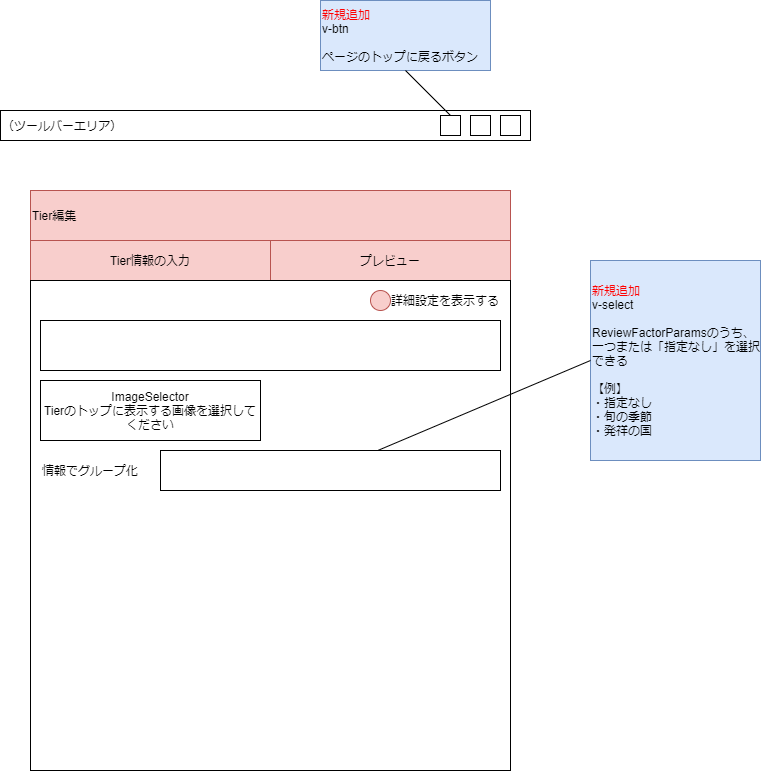

The diagram above was exported from draw.io. Its source (the exported page's mxGraphModel, read from the mxfile embedded in the PNG):
<mxGraphModel dx="1545" dy="805" grid="1" gridSize="10" guides="1" tooltips="1" connect="1" arrows="1" fold="1" page="1" pageScale="1" pageWidth="60" pageHeight="60" math="0" shadow="0">
  <root>
    <mxCell id="OlHOioXIskvZ4qDcuWaT-0" />
    <mxCell id="OlHOioXIskvZ4qDcuWaT-1" parent="OlHOioXIskvZ4qDcuWaT-0" />
    <mxCell id="16tF7EE5oj1fo8YoP6P1-0" value="Tier編集" style="rounded=0;whiteSpace=wrap;html=1;strokeColor=#b85450;fillColor=#f8cecc;align=left;" vertex="1" parent="OlHOioXIskvZ4qDcuWaT-1">
      <mxGeometry x="-300" y="110" width="480" height="50" as="geometry" />
    </mxCell>
    <mxCell id="16tF7EE5oj1fo8YoP6P1-1" value="Tier情報の入力" style="rounded=0;whiteSpace=wrap;html=1;strokeColor=#b85450;fillColor=#f8cecc;" vertex="1" parent="OlHOioXIskvZ4qDcuWaT-1">
      <mxGeometry x="-300" y="160" width="240" height="40" as="geometry" />
    </mxCell>
    <mxCell id="16tF7EE5oj1fo8YoP6P1-4" value="プレビュー" style="rounded=0;whiteSpace=wrap;html=1;strokeColor=#b85450;fillColor=#f8cecc;" vertex="1" parent="OlHOioXIskvZ4qDcuWaT-1">
      <mxGeometry x="-60" y="160" width="240" height="40" as="geometry" />
    </mxCell>
    <mxCell id="16tF7EE5oj1fo8YoP6P1-5" value="（ツールバーエリア）" style="rounded=0;whiteSpace=wrap;html=1;align=left;" vertex="1" parent="OlHOioXIskvZ4qDcuWaT-1">
      <mxGeometry x="-330" y="30" width="530" height="30" as="geometry" />
    </mxCell>
    <mxCell id="16tF7EE5oj1fo8YoP6P1-6" value="" style="rounded=0;whiteSpace=wrap;html=1;align=left;" vertex="1" parent="OlHOioXIskvZ4qDcuWaT-1">
      <mxGeometry x="170" y="35" width="20" height="20" as="geometry" />
    </mxCell>
    <mxCell id="16tF7EE5oj1fo8YoP6P1-7" value="" style="rounded=0;whiteSpace=wrap;html=1;align=left;" vertex="1" parent="OlHOioXIskvZ4qDcuWaT-1">
      <mxGeometry x="140" y="35" width="20" height="20" as="geometry" />
    </mxCell>
    <mxCell id="16tF7EE5oj1fo8YoP6P1-8" value="" style="rounded=0;whiteSpace=wrap;html=1;align=left;" vertex="1" parent="OlHOioXIskvZ4qDcuWaT-1">
      <mxGeometry x="110" y="35" width="20" height="20" as="geometry" />
    </mxCell>
    <mxCell id="16tF7EE5oj1fo8YoP6P1-9" value="&lt;font color=&quot;#ff0000&quot;&gt;新規追加&lt;/font&gt;&lt;br&gt;v-btn&lt;br&gt;&lt;br&gt;ページのトップに戻るボタン" style="rounded=0;whiteSpace=wrap;html=1;align=left;fillColor=#dae8fc;strokeColor=#6c8ebf;" vertex="1" parent="OlHOioXIskvZ4qDcuWaT-1">
      <mxGeometry x="-10" y="-80" width="170" height="70" as="geometry" />
    </mxCell>
    <mxCell id="16tF7EE5oj1fo8YoP6P1-10" value="" style="endArrow=none;html=1;entryX=0.5;entryY=1;entryDx=0;entryDy=0;exitX=0.5;exitY=0;exitDx=0;exitDy=0;" edge="1" parent="OlHOioXIskvZ4qDcuWaT-1" source="16tF7EE5oj1fo8YoP6P1-8" target="16tF7EE5oj1fo8YoP6P1-9">
      <mxGeometry width="50" height="50" relative="1" as="geometry">
        <mxPoint x="210" y="220" as="sourcePoint" />
        <mxPoint x="260" y="170" as="targetPoint" />
      </mxGeometry>
    </mxCell>
    <mxCell id="16tF7EE5oj1fo8YoP6P1-11" value="" style="rounded=0;whiteSpace=wrap;html=1;align=left;" vertex="1" parent="OlHOioXIskvZ4qDcuWaT-1">
      <mxGeometry x="-300" y="200" width="480" height="490" as="geometry" />
    </mxCell>
    <mxCell id="16tF7EE5oj1fo8YoP6P1-12" value="" style="rounded=0;whiteSpace=wrap;html=1;align=left;" vertex="1" parent="OlHOioXIskvZ4qDcuWaT-1">
      <mxGeometry x="-290" y="240" width="460" height="50" as="geometry" />
    </mxCell>
    <mxCell id="16tF7EE5oj1fo8YoP6P1-13" value="" style="ellipse;whiteSpace=wrap;html=1;align=left;fillColor=#f8cecc;strokeColor=#b85450;" vertex="1" parent="OlHOioXIskvZ4qDcuWaT-1">
      <mxGeometry x="40" y="210" width="20" height="20" as="geometry" />
    </mxCell>
    <mxCell id="16tF7EE5oj1fo8YoP6P1-14" value="詳細設定を表示する" style="text;html=1;strokeColor=none;fillColor=none;align=center;verticalAlign=middle;whiteSpace=wrap;rounded=0;" vertex="1" parent="OlHOioXIskvZ4qDcuWaT-1">
      <mxGeometry x="60" y="210" width="110" height="20" as="geometry" />
    </mxCell>
    <mxCell id="16tF7EE5oj1fo8YoP6P1-15" value="ImageSelector&lt;br&gt;Tierのトップに表示する画像を選択してください" style="rounded=0;whiteSpace=wrap;html=1;align=center;" vertex="1" parent="OlHOioXIskvZ4qDcuWaT-1">
      <mxGeometry x="-290" y="300" width="220" height="60" as="geometry" />
    </mxCell>
    <mxCell id="16tF7EE5oj1fo8YoP6P1-16" value="" style="rounded=0;whiteSpace=wrap;html=1;align=center;" vertex="1" parent="OlHOioXIskvZ4qDcuWaT-1">
      <mxGeometry x="-170" y="370" width="340" height="40" as="geometry" />
    </mxCell>
    <mxCell id="16tF7EE5oj1fo8YoP6P1-17" value="情報でグループ化" style="text;html=1;strokeColor=none;fillColor=none;align=center;verticalAlign=middle;whiteSpace=wrap;rounded=0;" vertex="1" parent="OlHOioXIskvZ4qDcuWaT-1">
      <mxGeometry x="-290" y="370" width="100" height="40" as="geometry" />
    </mxCell>
    <mxCell id="16tF7EE5oj1fo8YoP6P1-18" value="&lt;font color=&quot;#ff0000&quot;&gt;新規追加&lt;/font&gt;&lt;br&gt;v-select&lt;br&gt;&lt;br&gt;ReviewFactorParamsのうち、一つまたは「指定なし」を選択できる&lt;br&gt;&lt;br&gt;【例】&lt;br&gt;・指定なし&lt;br&gt;・旬の季節&lt;br&gt;・発祥の国" style="rounded=0;whiteSpace=wrap;html=1;align=left;fillColor=#dae8fc;strokeColor=#6c8ebf;" vertex="1" parent="OlHOioXIskvZ4qDcuWaT-1">
      <mxGeometry x="260" y="180" width="170" height="200" as="geometry" />
    </mxCell>
    <mxCell id="16tF7EE5oj1fo8YoP6P1-19" value="" style="endArrow=none;html=1;entryX=0;entryY=0.5;entryDx=0;entryDy=0;" edge="1" parent="OlHOioXIskvZ4qDcuWaT-1" source="16tF7EE5oj1fo8YoP6P1-16" target="16tF7EE5oj1fo8YoP6P1-18">
      <mxGeometry width="50" height="50" relative="1" as="geometry">
        <mxPoint x="40" y="170" as="sourcePoint" />
        <mxPoint x="90" y="120" as="targetPoint" />
      </mxGeometry>
    </mxCell>
  </root>
</mxGraphModel>